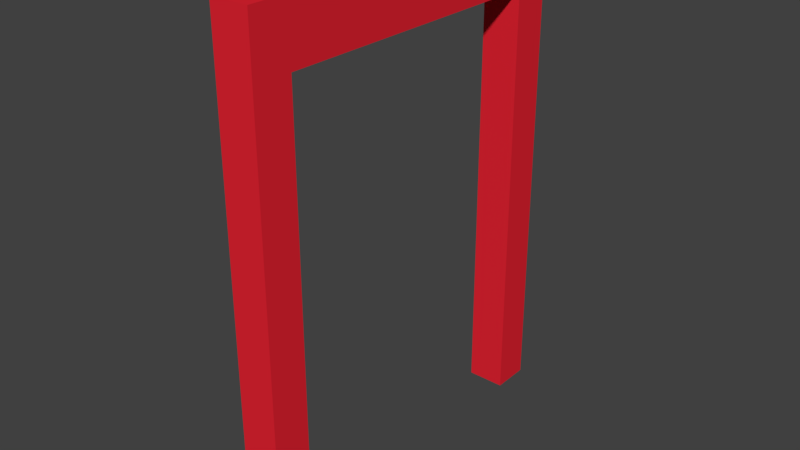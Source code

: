 # Source: goal.blend  (saved by Blender 2.77.0; exported with 4.5.12 LTS)
import bpy
from mathutils import Matrix  # noqa: F401  (used for matrix-valued properties, if any)

bpy.ops.wm.read_factory_settings(use_empty=True)
scene = bpy.context.scene
scene.name = 'Scene'

# ---- collections
col_collection_1 = bpy.data.collections.new('Collection 1'); scene.collection.children.link(col_collection_1)

# ---- materials (node trees are filled in below, after node groups)
mat_red = bpy.data.materials.new('red')
mat_red.alpha_threshold = 0.0
mat_red.use_transparent_shadow = False
mat_red.diffuse_color = (0.8, 0.01795, 0.03322, 1.0)
mat_red.roughness = 0.5
mat_red.line_color = (0.0, 0.0, 0.0, 1.0)

# ---- material node trees

# ---- world
world_world = bpy.data.worlds.new('World'); scene.world = world_world
world_world.color = (0.05088, 0.05088, 0.05088)
world_world.use_sun_shadow = False
world_world.sun_shadow_jitter_overblur = 0.0
world_world.cycles.sampling_method = 'MANUAL'

# ---- meshes
me_cube = bpy.data.meshes.new('Cube')
me_cube.from_pydata([(0.1814, -2.335, 1.372), (0.1814, -2.335, 1.735), (-0.1814, -2.335, 1.735), (-0.1814, -2.335, 1.372), (0.1814, 1.747, 1.372), (0.1814, 1.747, 1.735), (-0.1814, 1.747, 1.735), (-0.1814, 1.747, 1.372), (0.1814, 2.295, 1.372), (0.1814, 2.295, 1.735), (-0.1814, 2.295, 1.372), (-0.1814, 2.295, 1.735), (0.1814, -2.335, -1.372), (0.1814, -2.335, -1.735), (-0.1814, -2.335, -1.735), (-0.1814, -2.335, -1.372), (0.1814, 1.747, -1.372), (0.1814, 1.747, -1.735), (-0.1814, 1.747, -1.735), (-0.1814, 1.747, -1.372), (0.1814, 2.295, -1.372), (0.1814, 2.295, -1.735), (-0.1814, 2.295, -1.372), (-0.1814, 2.295, -1.735), (0.1814, 1.747, -6.324e-06), (-0.1814, 1.747, -6.324e-06), (0.1814, 2.295, -8.307e-06), (-0.1814, 2.295, -8.307e-06)], [], [(0, 1, 2, 3), (6, 11, 10, 7), (0, 4, 5, 1), (1, 5, 6, 2), (2, 6, 7, 3), (4, 0, 3, 7), (8, 10, 11, 9), (8, 26, 27, 10), (5, 9, 11, 6), (4, 8, 9, 5), (7, 25, 24, 4), (4, 24, 26, 8), (10, 27, 25, 7), (12, 15, 14, 13), (18, 19, 22, 23), (12, 13, 17, 16), (13, 14, 18, 17), (14, 15, 19, 18), (16, 19, 15, 12), (20, 21, 23, 22), (20, 22, 27, 26), (17, 18, 23, 21), (16, 17, 21, 20), (25, 24, 26, 27), (19, 16, 24, 25), (16, 20, 26, 24), (22, 19, 25, 27)])
me_cube.materials.append(mat_red)
me_cube.use_remesh_preserve_volume = False
me_cube.use_remesh_preserve_attributes = False
me_cube.use_mirror_vertex_groups = False
me_cube.update()

# ---- objects
ob_cube = bpy.data.objects.new('Cube', me_cube)

# ---- transforms, parenting, visibility, modifiers, constraints
ob_cube.location = (0.0, 0.0, 0.0)
ob_cube.rotation_euler = (1.571, -0.0, 0.0)
ob_cube.lock_rotations_4d = False
ob_cube.empty_display_type = 'ARROWS'
ob_cube.lineart.crease_threshold = 0.0

# ---- collection membership
col_collection_1.objects.link(ob_cube)

# ---- scene / render settings (as saved in the file)
scene.frame_start = 1; scene.frame_end = 250; scene.frame_set(1)
scene.render.engine = 'BLENDER_EEVEE_NEXT'
scene.render.resolution_percentage = 50
scene.render.dither_intensity = 0.0
scene.cycles.use_denoising = False
scene.cycles.samples = 128
scene.cycles.sampling_pattern = 'TABULATED_SOBOL'
scene.cycles.light_sampling_threshold = 0.0
scene.cycles.use_adaptive_sampling = False
scene.cycles.use_light_tree = False
scene.cycles.blur_glossy = 0.0
scene.cycles.sample_clamp_indirect = 0.0
scene.view_settings.view_transform = 'Standard'
bpy.context.view_layer.update()

# ---- added for rendering (the .blend has no active camera and no usable light): camera, sun
cam_auto = bpy.data.cameras.new('AutoCamera')
cam_auto.lens = 50.0
cam_auto.sensor_width = 36.0
cam_auto.clip_end = 1000.0
ob_auto_camera = bpy.data.objects.new('AutoCamera', cam_auto)
scene.collection.objects.link(ob_auto_camera)
ob_auto_camera.location = (5.3639, -6.43668, 4.27095)
ob_auto_camera.rotation_euler = (1.09748, -7.21219e-08, 0.694738)
scene.camera = ob_auto_camera
light_auto_sun = bpy.data.lights.new('AutoSun', 'SUN')
light_auto_sun.energy = 3.0
light_auto_sun.angle = 0.0523599
ob_auto_sun = bpy.data.objects.new('AutoSun', light_auto_sun)
scene.collection.objects.link(ob_auto_sun)
ob_auto_sun.rotation_euler = (0.872665, 0.174533, 0.523599)
bpy.context.view_layer.update()
